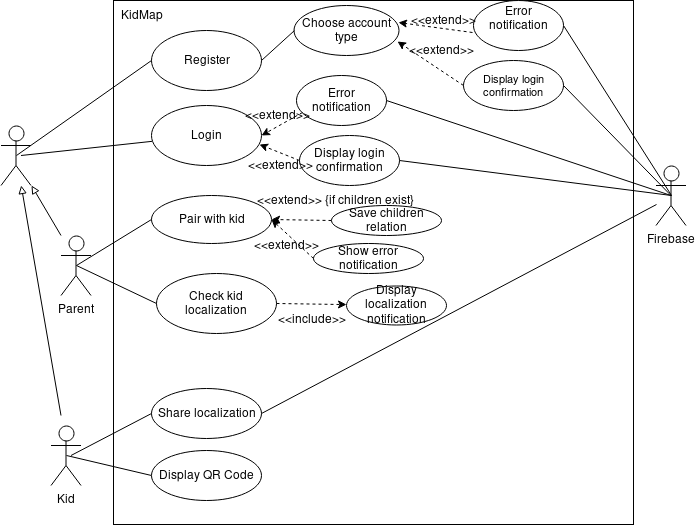

The diagram above was exported from draw.io. Its source (the exported page's mxGraphModel, read from the mxfile embedded in the PNG):
<mxGraphModel dx="1394" dy="942" grid="1" gridSize="10" guides="1" tooltips="1" connect="1" arrows="1" fold="1" page="1" pageScale="1" pageWidth="800" pageHeight="700" math="0" shadow="0">
  <root>
    <mxCell id="0" />
    <mxCell id="1" parent="0" />
    <mxCell id="_GoA1h6BnSQAMQpGz6O4-1" value="" style="shape=umlActor;verticalLabelPosition=bottom;labelBackgroundColor=#ffffff;verticalAlign=top;html=1;outlineConnect=0;" parent="1" vertex="1">
      <mxGeometry x="44.5" y="181" width="30" height="60" as="geometry" />
    </mxCell>
    <mxCell id="_GoA1h6BnSQAMQpGz6O4-2" value="" style="rounded=0;whiteSpace=wrap;html=1;" parent="1" vertex="1">
      <mxGeometry x="157" y="56" width="520" height="524" as="geometry" />
    </mxCell>
    <mxCell id="_GoA1h6BnSQAMQpGz6O4-4" value="KidMap" style="text;html=1;strokeColor=none;fillColor=none;align=center;verticalAlign=middle;whiteSpace=wrap;rounded=0;" parent="1" vertex="1">
      <mxGeometry x="164.5" y="61" width="40" height="20" as="geometry" />
    </mxCell>
    <mxCell id="_GoA1h6BnSQAMQpGz6O4-5" value="Register" style="ellipse;whiteSpace=wrap;html=1;" parent="1" vertex="1">
      <mxGeometry x="194.5" y="86" width="110" height="60" as="geometry" />
    </mxCell>
    <mxCell id="_GoA1h6BnSQAMQpGz6O4-6" value="Error notification" style="ellipse;whiteSpace=wrap;html=1;" parent="1" vertex="1">
      <mxGeometry x="340" y="131" width="90" height="50" as="geometry" />
    </mxCell>
    <mxCell id="_GoA1h6BnSQAMQpGz6O4-8" value="&lt;div&gt;Display login confirmation&lt;/div&gt;" style="ellipse;whiteSpace=wrap;html=1;" parent="1" vertex="1">
      <mxGeometry x="342.5" y="191" width="100" height="50" as="geometry" />
    </mxCell>
    <mxCell id="_GoA1h6BnSQAMQpGz6O4-9" value="Login" style="ellipse;whiteSpace=wrap;html=1;" parent="1" vertex="1">
      <mxGeometry x="194.5" y="161" width="110" height="60" as="geometry" />
    </mxCell>
    <mxCell id="_GoA1h6BnSQAMQpGz6O4-12" value="Firebase" style="shape=umlActor;verticalLabelPosition=bottom;labelBackgroundColor=#ffffff;verticalAlign=top;html=1;outlineConnect=0;" parent="1" vertex="1">
      <mxGeometry x="699.5" y="221" width="30" height="60" as="geometry" />
    </mxCell>
    <mxCell id="_GoA1h6BnSQAMQpGz6O4-18" value="" style="endArrow=none;html=1;entryX=0;entryY=0.5;entryDx=0;entryDy=0;exitX=0.5;exitY=0.5;exitDx=0;exitDy=0;exitPerimeter=0;" parent="1" source="_GoA1h6BnSQAMQpGz6O4-1" target="_GoA1h6BnSQAMQpGz6O4-5" edge="1">
      <mxGeometry width="50" height="50" relative="1" as="geometry">
        <mxPoint x="114.5" y="291" as="sourcePoint" />
        <mxPoint x="104.5" y="221" as="targetPoint" />
      </mxGeometry>
    </mxCell>
    <mxCell id="_GoA1h6BnSQAMQpGz6O4-23" value="" style="endArrow=block;html=1;endFill=0;entryX=1;entryY=1;entryDx=0;entryDy=0;entryPerimeter=0;" parent="1" target="_GoA1h6BnSQAMQpGz6O4-1" edge="1">
      <mxGeometry width="50" height="50" relative="1" as="geometry">
        <mxPoint x="104.5" y="291" as="sourcePoint" />
        <mxPoint x="85" y="260" as="targetPoint" />
      </mxGeometry>
    </mxCell>
    <mxCell id="_GoA1h6BnSQAMQpGz6O4-24" value="" style="endArrow=block;html=1;endFill=0;" parent="1" target="_GoA1h6BnSQAMQpGz6O4-1" edge="1">
      <mxGeometry width="50" height="50" relative="1" as="geometry">
        <mxPoint x="104.5" y="471" as="sourcePoint" />
        <mxPoint x="60" y="271" as="targetPoint" />
      </mxGeometry>
    </mxCell>
    <mxCell id="_GoA1h6BnSQAMQpGz6O4-25" value="Parent" style="shape=umlActor;verticalLabelPosition=bottom;labelBackgroundColor=#ffffff;verticalAlign=top;html=1;outlineConnect=0;" parent="1" vertex="1">
      <mxGeometry x="104.5" y="291" width="30" height="60" as="geometry" />
    </mxCell>
    <mxCell id="_GoA1h6BnSQAMQpGz6O4-28" value="Kid" style="shape=umlActor;verticalLabelPosition=bottom;labelBackgroundColor=#ffffff;verticalAlign=top;html=1;outlineConnect=0;" parent="1" vertex="1">
      <mxGeometry x="94.5" y="481" width="30" height="60" as="geometry" />
    </mxCell>
    <mxCell id="_GoA1h6BnSQAMQpGz6O4-34" value="" style="endArrow=classic;dashed=1;html=1;endFill=1;exitX=0.064;exitY=0.731;exitDx=0;exitDy=0;exitPerimeter=0;entryX=1;entryY=0.5;entryDx=0;entryDy=0;" parent="1" source="_GoA1h6BnSQAMQpGz6O4-6" target="_GoA1h6BnSQAMQpGz6O4-9" edge="1">
      <mxGeometry width="50" height="50" relative="1" as="geometry">
        <mxPoint x="304.5" y="236" as="sourcePoint" />
        <mxPoint x="354.5" y="186" as="targetPoint" />
      </mxGeometry>
    </mxCell>
    <mxCell id="_GoA1h6BnSQAMQpGz6O4-35" value="" style="endArrow=classic;dashed=1;html=1;endFill=1;exitX=0;exitY=0.5;exitDx=0;exitDy=0;" parent="1" source="_GoA1h6BnSQAMQpGz6O4-8" edge="1">
      <mxGeometry width="50" height="50" relative="1" as="geometry">
        <mxPoint x="360.5" y="218" as="sourcePoint" />
        <mxPoint x="303" y="200" as="targetPoint" />
      </mxGeometry>
    </mxCell>
    <mxCell id="_GoA1h6BnSQAMQpGz6O4-37" value="&amp;lt;&amp;lt;extend&amp;gt;&amp;gt;" style="text;html=1;strokeColor=none;fillColor=none;align=center;verticalAlign=middle;whiteSpace=wrap;rounded=0;" parent="1" vertex="1">
      <mxGeometry x="300" y="161" width="40" height="20" as="geometry" />
    </mxCell>
    <mxCell id="_GoA1h6BnSQAMQpGz6O4-39" value="&amp;lt;&amp;lt;extend&amp;gt;&amp;gt;" style="text;html=1;strokeColor=none;fillColor=none;align=center;verticalAlign=middle;whiteSpace=wrap;rounded=0;direction=south;" parent="1" vertex="1">
      <mxGeometry x="313.5" y="201" width="20" height="40" as="geometry" />
    </mxCell>
    <mxCell id="_GoA1h6BnSQAMQpGz6O4-40" value="" style="endArrow=none;html=1;exitX=1;exitY=0.5;exitDx=0;exitDy=0;" parent="1" source="_GoA1h6BnSQAMQpGz6O4-6" edge="1">
      <mxGeometry width="50" height="50" relative="1" as="geometry">
        <mxPoint x="544.5" y="316" as="sourcePoint" />
        <mxPoint x="714.5" y="251" as="targetPoint" />
      </mxGeometry>
    </mxCell>
    <mxCell id="_GoA1h6BnSQAMQpGz6O4-41" value="" style="endArrow=none;html=1;exitX=1;exitY=0.5;exitDx=0;exitDy=0;entryX=0.5;entryY=0.5;entryDx=0;entryDy=0;entryPerimeter=0;" parent="1" source="_GoA1h6BnSQAMQpGz6O4-8" target="_GoA1h6BnSQAMQpGz6O4-12" edge="1">
      <mxGeometry width="50" height="50" relative="1" as="geometry">
        <mxPoint x="444.5588235294117" y="206.17647058823536" as="sourcePoint" />
        <mxPoint x="724.5" y="261" as="targetPoint" />
      </mxGeometry>
    </mxCell>
    <mxCell id="_GoA1h6BnSQAMQpGz6O4-42" value="Choose account type" style="ellipse;whiteSpace=wrap;html=1;" parent="1" vertex="1">
      <mxGeometry x="337.5" y="61" width="105" height="50" as="geometry" />
    </mxCell>
    <mxCell id="_GoA1h6BnSQAMQpGz6O4-44" value="Check kid localization" style="ellipse;whiteSpace=wrap;html=1;" parent="1" vertex="1">
      <mxGeometry x="199.5" y="329" width="120" height="60" as="geometry" />
    </mxCell>
    <mxCell id="alBTDVbs72HwelvRVY4f-10" value="&lt;div&gt;Display localization notification&lt;/div&gt;" style="ellipse;whiteSpace=wrap;html=1;" parent="1" vertex="1">
      <mxGeometry x="390" y="341" width="100" height="39" as="geometry" />
    </mxCell>
    <mxCell id="_GoA1h6BnSQAMQpGz6O4-45" value="Pair with kid" style="ellipse;whiteSpace=wrap;html=1;" parent="1" vertex="1">
      <mxGeometry x="194.5" y="251" width="120" height="48" as="geometry" />
    </mxCell>
    <mxCell id="_GoA1h6BnSQAMQpGz6O4-46" value="" style="endArrow=none;html=1;entryX=0;entryY=0.5;entryDx=0;entryDy=0;exitX=0.5;exitY=0.5;exitDx=0;exitDy=0;exitPerimeter=0;" parent="1" source="_GoA1h6BnSQAMQpGz6O4-25" target="_GoA1h6BnSQAMQpGz6O4-45" edge="1">
      <mxGeometry width="50" height="50" relative="1" as="geometry">
        <mxPoint x="109.5" y="361" as="sourcePoint" />
        <mxPoint x="159.5" y="311" as="targetPoint" />
      </mxGeometry>
    </mxCell>
    <mxCell id="_GoA1h6BnSQAMQpGz6O4-47" value="" style="endArrow=none;html=1;entryX=0.5;entryY=0.5;entryDx=0;entryDy=0;entryPerimeter=0;exitX=0;exitY=0.5;exitDx=0;exitDy=0;" parent="1" source="_GoA1h6BnSQAMQpGz6O4-44" target="_GoA1h6BnSQAMQpGz6O4-25" edge="1">
      <mxGeometry width="50" height="50" relative="1" as="geometry">
        <mxPoint x="24.5" y="691" as="sourcePoint" />
        <mxPoint x="74.5" y="641" as="targetPoint" />
      </mxGeometry>
    </mxCell>
    <mxCell id="alBTDVbs72HwelvRVY4f-1" value="" style="endArrow=none;html=1;" parent="1" target="_GoA1h6BnSQAMQpGz6O4-9" edge="1">
      <mxGeometry width="50" height="50" relative="1" as="geometry">
        <mxPoint x="64.5" y="211" as="sourcePoint" />
        <mxPoint x="74.5" y="641" as="targetPoint" />
        <Array as="points" />
      </mxGeometry>
    </mxCell>
    <mxCell id="alBTDVbs72HwelvRVY4f-2" value="&lt;div&gt;Share localization&lt;/div&gt;" style="ellipse;whiteSpace=wrap;html=1;" parent="1" vertex="1">
      <mxGeometry x="194.5" y="443.5" width="110" height="50" as="geometry" />
    </mxCell>
    <mxCell id="alBTDVbs72HwelvRVY4f-3" value="" style="endArrow=none;html=1;entryX=0;entryY=0.5;entryDx=0;entryDy=0;" parent="1" target="alBTDVbs72HwelvRVY4f-2" edge="1">
      <mxGeometry width="50" height="50" relative="1" as="geometry">
        <mxPoint x="114.5" y="511" as="sourcePoint" />
        <mxPoint x="74.5" y="641" as="targetPoint" />
      </mxGeometry>
    </mxCell>
    <mxCell id="alBTDVbs72HwelvRVY4f-8" value="" style="endArrow=none;html=1;exitX=1;exitY=0.5;exitDx=0;exitDy=0;entryX=0.5;entryY=0.5;entryDx=0;entryDy=0;entryPerimeter=0;" parent="1" source="mGGImpevNNZcV25DVOD2-2" target="_GoA1h6BnSQAMQpGz6O4-12" edge="1">
      <mxGeometry width="50" height="50" relative="1" as="geometry">
        <mxPoint x="564.5" y="351" as="sourcePoint" />
        <mxPoint x="614.5" y="301" as="targetPoint" />
      </mxGeometry>
    </mxCell>
    <mxCell id="alBTDVbs72HwelvRVY4f-12" value="" style="endArrow=classic;dashed=1;html=1;endFill=1;exitX=1;exitY=0.5;exitDx=0;exitDy=0;" parent="1" source="_GoA1h6BnSQAMQpGz6O4-44" target="alBTDVbs72HwelvRVY4f-10" edge="1">
      <mxGeometry width="50" height="50" relative="1" as="geometry">
        <mxPoint x="360.5" y="217.71428571428578" as="sourcePoint" />
        <mxPoint x="314.78571428571445" y="240.57142857142867" as="targetPoint" />
      </mxGeometry>
    </mxCell>
    <mxCell id="alBTDVbs72HwelvRVY4f-13" value="&amp;lt;&amp;lt;include&amp;gt;&amp;gt;" style="text;html=1;strokeColor=none;fillColor=none;align=center;verticalAlign=middle;whiteSpace=wrap;rounded=0;" parent="1" vertex="1">
      <mxGeometry x="327.5" y="359" width="55" height="31" as="geometry" />
    </mxCell>
    <mxCell id="mGGImpevNNZcV25DVOD2-1" value="" style="endArrow=none;html=1;exitX=1;exitY=0.5;exitDx=0;exitDy=0;entryX=0;entryY=0.5;entryDx=0;entryDy=0;" parent="1" source="_GoA1h6BnSQAMQpGz6O4-5" target="_GoA1h6BnSQAMQpGz6O4-42" edge="1">
      <mxGeometry width="50" height="50" relative="1" as="geometry">
        <mxPoint x="324.5" y="166" as="sourcePoint" />
        <mxPoint x="374.5" y="116" as="targetPoint" />
      </mxGeometry>
    </mxCell>
    <mxCell id="mGGImpevNNZcV25DVOD2-2" value="&lt;div&gt;Error notification&lt;/div&gt;&lt;div&gt;&lt;br&gt;&lt;/div&gt;" style="ellipse;whiteSpace=wrap;html=1;" parent="1" vertex="1">
      <mxGeometry x="516.5" y="56" width="90" height="50" as="geometry" />
    </mxCell>
    <mxCell id="mGGImpevNNZcV25DVOD2-3" value="Display login confirmation" style="ellipse;whiteSpace=wrap;html=1;fontSize=11;" parent="1" vertex="1">
      <mxGeometry x="506.5" y="116" width="100" height="50" as="geometry" />
    </mxCell>
    <mxCell id="mGGImpevNNZcV25DVOD2-4" value="" style="endArrow=none;html=1;exitX=1;exitY=0.5;exitDx=0;exitDy=0;" parent="1" source="mGGImpevNNZcV25DVOD2-3" edge="1">
      <mxGeometry width="50" height="50" relative="1" as="geometry">
        <mxPoint x="604.5" y="206" as="sourcePoint" />
        <mxPoint x="714.5" y="251" as="targetPoint" />
      </mxGeometry>
    </mxCell>
    <mxCell id="mGGImpevNNZcV25DVOD2-5" value="" style="endArrow=classic;dashed=1;html=1;endFill=1;entryX=0.992;entryY=0.339;entryDx=0;entryDy=0;entryPerimeter=0;exitX=-0.004;exitY=0.641;exitDx=0;exitDy=0;exitPerimeter=0;" parent="1" source="mGGImpevNNZcV25DVOD2-2" target="_GoA1h6BnSQAMQpGz6O4-42" edge="1">
      <mxGeometry width="50" height="50" relative="1" as="geometry">
        <mxPoint x="525" y="91" as="sourcePoint" />
        <mxPoint x="481.5" y="109" as="targetPoint" />
      </mxGeometry>
    </mxCell>
    <mxCell id="mGGImpevNNZcV25DVOD2-6" value="" style="endArrow=classic;dashed=1;html=1;endFill=1;exitX=0;exitY=0.5;exitDx=0;exitDy=0;entryX=0.984;entryY=0.711;entryDx=0;entryDy=0;entryPerimeter=0;" parent="1" source="mGGImpevNNZcV25DVOD2-3" target="_GoA1h6BnSQAMQpGz6O4-42" edge="1">
      <mxGeometry width="50" height="50" relative="1" as="geometry">
        <mxPoint x="504.5" y="163.5" as="sourcePoint" />
        <mxPoint x="469.5" y="128.5" as="targetPoint" />
      </mxGeometry>
    </mxCell>
    <mxCell id="mGGImpevNNZcV25DVOD2-7" value="&amp;lt;&amp;lt;extend&amp;gt;&amp;gt;" style="text;html=1;strokeColor=none;fillColor=none;align=center;verticalAlign=middle;whiteSpace=wrap;rounded=0;" parent="1" vertex="1">
      <mxGeometry x="466.5" y="66" width="40" height="20" as="geometry" />
    </mxCell>
    <mxCell id="mGGImpevNNZcV25DVOD2-8" value="&amp;lt;&amp;lt;extend&amp;gt;&amp;gt;" style="text;html=1;strokeColor=none;fillColor=none;align=center;verticalAlign=middle;whiteSpace=wrap;rounded=0;" parent="1" vertex="1">
      <mxGeometry x="464.5" y="96" width="40" height="20" as="geometry" />
    </mxCell>
    <mxCell id="mGGImpevNNZcV25DVOD2-9" value="" style="endArrow=none;html=1;exitX=0;exitY=0.5;exitDx=0;exitDy=0;entryX=0.5;entryY=0.5;entryDx=0;entryDy=0;entryPerimeter=0;" parent="1" source="mGGImpevNNZcV25DVOD2-10" target="_GoA1h6BnSQAMQpGz6O4-28" edge="1">
      <mxGeometry width="50" height="50" relative="1" as="geometry">
        <mxPoint x="207.5" y="566" as="sourcePoint" />
        <mxPoint x="124.5" y="531" as="targetPoint" />
      </mxGeometry>
    </mxCell>
    <mxCell id="mGGImpevNNZcV25DVOD2-10" value="Display QR Code" style="ellipse;whiteSpace=wrap;html=1;" parent="1" vertex="1">
      <mxGeometry x="194.5" y="506" width="110" height="50" as="geometry" />
    </mxCell>
    <mxCell id="L4nHtMaF3WZdF-0y-Gzs-1" value="" style="endArrow=none;html=1;exitX=1;exitY=0.5;exitDx=0;exitDy=0;" parent="1" source="alBTDVbs72HwelvRVY4f-2" edge="1">
      <mxGeometry width="50" height="50" relative="1" as="geometry">
        <mxPoint x="40" y="690" as="sourcePoint" />
        <mxPoint x="700" y="260" as="targetPoint" />
      </mxGeometry>
    </mxCell>
    <mxCell id="d_6Ol4wrjRMOTdj1OKEm-1" value="" style="endArrow=classic;dashed=1;html=1;entryX=1;entryY=0.5;entryDx=0;entryDy=0;exitX=0;exitY=0.5;exitDx=0;exitDy=0;endFill=1;" parent="1" source="d_6Ol4wrjRMOTdj1OKEm-2" target="_GoA1h6BnSQAMQpGz6O4-45" edge="1">
      <mxGeometry width="50" height="50" relative="1" as="geometry">
        <mxPoint x="40" y="690" as="sourcePoint" />
        <mxPoint x="90" y="640" as="targetPoint" />
      </mxGeometry>
    </mxCell>
    <mxCell id="d_6Ol4wrjRMOTdj1OKEm-2" value="Save children relation" style="ellipse;whiteSpace=wrap;html=1;" parent="1" vertex="1">
      <mxGeometry x="374.5" y="261" width="110" height="30" as="geometry" />
    </mxCell>
    <mxCell id="d_6Ol4wrjRMOTdj1OKEm-5" value="Show error notification" style="ellipse;whiteSpace=wrap;html=1;" parent="1" vertex="1">
      <mxGeometry x="356.5" y="299" width="110" height="30" as="geometry" />
    </mxCell>
    <mxCell id="d_6Ol4wrjRMOTdj1OKEm-4" value="" style="endArrow=classic;dashed=1;html=1;entryX=1;entryY=0.5;entryDx=0;entryDy=0;endFill=1;exitX=0;exitY=0.5;exitDx=0;exitDy=0;" parent="1" source="d_6Ol4wrjRMOTdj1OKEm-5" target="_GoA1h6BnSQAMQpGz6O4-45" edge="1">
      <mxGeometry width="50" height="50" relative="1" as="geometry">
        <mxPoint x="350" y="285" as="sourcePoint" />
        <mxPoint x="325" y="285" as="targetPoint" />
      </mxGeometry>
    </mxCell>
    <mxCell id="d_6Ol4wrjRMOTdj1OKEm-7" value="&amp;lt;&amp;lt;extend&amp;gt;&amp;gt; {if children exist}" style="text;html=1;strokeColor=none;fillColor=none;align=center;verticalAlign=middle;whiteSpace=wrap;rounded=0;direction=south;" parent="1" vertex="1">
      <mxGeometry x="269.5" y="236" width="217" height="40" as="geometry" />
    </mxCell>
    <mxCell id="d_6Ol4wrjRMOTdj1OKEm-8" value="&amp;lt;&amp;lt;extend&amp;gt;&amp;gt;" style="text;html=1;strokeColor=none;fillColor=none;align=center;verticalAlign=middle;whiteSpace=wrap;rounded=0;direction=south;" parent="1" vertex="1">
      <mxGeometry x="319.5" y="281" width="20" height="40" as="geometry" />
    </mxCell>
  </root>
</mxGraphModel>